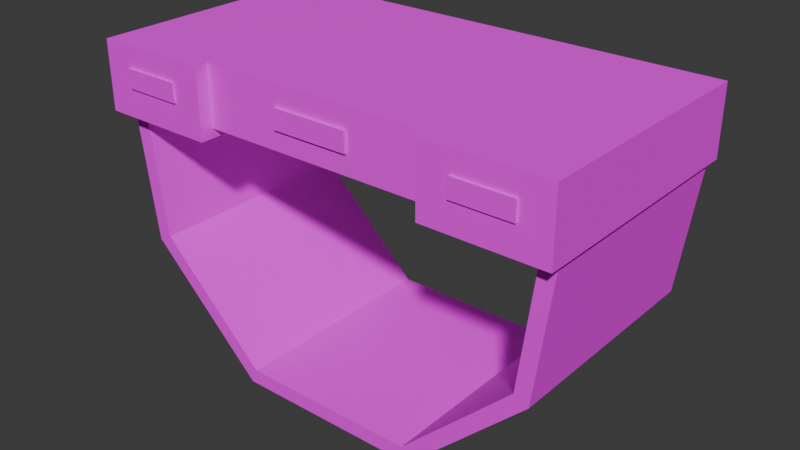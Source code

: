 # Source: Table_1.blend  (saved by Blender 4.0.36; exported with 4.5.12 LTS)
import bpy
from mathutils import Matrix  # noqa: F401  (used for matrix-valued properties, if any)

bpy.ops.wm.read_factory_settings(use_empty=True)
scene = bpy.context.scene
scene.name = 'Scene'

# ---- collections
col_collection = bpy.data.collections.new('Collection'); scene.collection.children.link(col_collection)

# ---- images (referenced by path relative to the original .blend; pixels are not part of the script)
import os
ASSET_DIR = os.environ.get("B2B_ASSET_DIR", "")  # directory of the original .blend (textures are referenced by path, not embedded)
HERE = os.path.dirname(os.path.abspath(__file__))  # packed textures are extracted next to this script under _unpacked/

def load_image(name, relpath, width, height, colorspace="sRGB"):
    """Load a texture the original file referenced (path relative to the .blend, or extracted next to this script)."""
    p = next((c for c in (os.path.join(HERE, relpath), os.path.join(ASSET_DIR, relpath)) if relpath and os.path.exists(c)), "")
    if p:
        img = bpy.data.images.load(p, check_existing=True)
        img.name = name
    else:  # same state as the original file: an image datablock whose file is absent (Cycles renders it pink)
        img = bpy.data.images.new(name, width, height)
        img.source = "FILE"
        img.filepath = "//" + (relpath or name)
    img.colorspace_settings.name = colorspace
    return img
img_table_1_texture_1_png = load_image('Table 1 Texture 1.png', 'Table 1 Texture 1.png', 1024, 1024, 'sRGB')

# ---- materials (node trees are filled in below, after node groups)
mat_table_1 = bpy.data.materials.new('Table 1')
mat_table_1.use_transparent_shadow = False

# ---- material node trees
mat_table_1.use_nodes = True; mat_table_1.node_tree.nodes.clear()
_N = mat_table_1.node_tree.nodes; _L = mat_table_1.node_tree.links
n0 = _N.new('ShaderNodeBsdfPrincipled'); n0.name = 'Principled BSDF'; n0.location = (10, 300)
n0.inputs[2].default_value = 1.0
n0.inputs[3].default_value = 1.45
n1 = _N.new('ShaderNodeOutputMaterial'); n1.name = 'Material Output'; n1.location = (300, 300)
n2 = _N.new('ShaderNodeTexImage'); n2.name = 'Image Texture'; n2.location = (-341, 252)
n2.image = img_table_1_texture_1_png
_L.new(n0.outputs[0], n1.inputs[0])
_L.new(n2.outputs[0], n0.inputs[0])
n1.is_active_output = True

# ---- world
world_world = bpy.data.worlds.new('World'); scene.world = world_world
world_world.use_nodes = True; world_world.node_tree.nodes.clear()
_N = world_world.node_tree.nodes; _L = world_world.node_tree.links
n0 = _N.new('ShaderNodeOutputWorld'); n0.name = 'World Output'; n0.location = (300, 300)
n1 = _N.new('ShaderNodeBackground'); n1.name = 'Background'; n1.location = (10, 300)
n1.inputs[0].default_value = (0.05088, 0.05088, 0.05088, 1.0)
_L.new(n1.outputs[0], n0.inputs[0])
n0.is_active_output = True
world_world.color = (0.05088, 0.05088, 0.05088)
world_world.use_sun_shadow = False
world_world.sun_shadow_jitter_overblur = 0.0

# ---- meshes
me_cube_001 = bpy.data.meshes.new('Cube.001')
me_cube_001.from_pydata([(0.6219, -0.3109, 0.6731), (0.6219, -0.3109, 0.8286), (0.6219, 0.3109, 0.6731), (0.6219, 0.3109, 0.8286), (0.3092, 0.3109, 0.6731), (0.3092, 0.3109, 0.8286), (0.3092, -0.3109, 0.6731), (0.3092, -0.3109, 0.8286), (0.6219, -0.3109, 0.6486), (0.6219, 0.3109, 0.6486), (0.3092, -0.3109, 0.6486), (0.3092, 0.3109, 0.6486), (0.612, 0.2972, 0.6768), (0.612, -0.2972, 0.6768), (0.5621, 0.2972, 0.2998), (0.5621, -0.2972, 0.2998), (0.2502, 0.2972, -0.0003066), (0.2502, -0.2972, -0.0003067), (0.5704, -0.2972, 0.6768), (0.5704, 0.2972, 0.6768), (0.5247, 0.2972, 0.3187), (0.5247, -0.2972, 0.3187), (0.2345, 0.2972, 0.03863), (0.2345, -0.2972, 0.03863), (0.6219, -0.3451, 0.8286), (0.6219, -0.3451, 0.6731), (0.3092, -0.3451, 0.6731), (0.3092, -0.3451, 0.8286), (0.3092, -0.3451, 0.6486), (0.6219, -0.3451, 0.6486), (0.0, 0.3109, 0.6731), (0.0, 0.3109, 0.8286), (0.0, -0.3109, 0.6731), (0.0, -0.3109, 0.8286), (0.0, 0.2972, -0.0003066), (0.0, -0.2972, -0.0003067), (0.0, 0.2972, 0.03863), (0.0, -0.2972, 0.03863), (-0.6219, -0.3109, 0.6731), (-0.6219, -0.3109, 0.8286), (-0.6219, 0.3109, 0.6731), (-0.6219, 0.3109, 0.8286), (-0.3092, 0.3109, 0.6731), (-0.3092, 0.3109, 0.8286), (-0.3092, -0.3109, 0.6731), (-0.3092, -0.3109, 0.8286), (-0.6219, -0.3109, 0.6486), (-0.6219, 0.3109, 0.6486), (-0.3092, -0.3109, 0.6486), (-0.3092, 0.3109, 0.6486), (-0.612, 0.2972, 0.6768), (-0.612, -0.2972, 0.6768), (-0.5621, 0.2972, 0.2998), (-0.5621, -0.2972, 0.2998), (-0.2502, 0.2972, -0.0003066), (-0.2502, -0.2972, -0.0003067), (-0.5704, -0.2972, 0.6768), (-0.5704, 0.2972, 0.6768), (-0.5247, 0.2972, 0.3187), (-0.5247, -0.2972, 0.3187), (-0.2345, 0.2972, 0.03863), (-0.2345, -0.2972, 0.03863), (-0.6219, -0.3451, 0.8286), (-0.6219, -0.3451, 0.6731), (-0.3092, -0.3451, 0.6731), (-0.3092, -0.3451, 0.8286), (-0.3092, -0.3451, 0.6486), (-0.6219, -0.3451, 0.6486), (0.1011, -0.3182, 0.7254), (0.1011, -0.3182, 0.7763), (0.5425, -0.3412, 0.7245), (0.3885, -0.3412, 0.7245), (-0.1011, -0.3182, 0.7254), (-0.1011, -0.3182, 0.7763), (0.3885, -0.3412, 0.7736), (0.1011, -0.3092, 0.7254), (0.1011, -0.3092, 0.7763), (0.5425, -0.3412, 0.7736), (-0.1011, -0.3092, 0.7254), (-0.1011, -0.3092, 0.7763), (0.5425, -0.3508, 0.7736), (0.3885, -0.3508, 0.7736), (0.3885, -0.3508, 0.7245), (0.5425, -0.3508, 0.7245), (-0.5425, -0.3508, 0.7736), (-0.3885, -0.3508, 0.7736), (-0.3885, -0.3508, 0.7245), (-0.5425, -0.3508, 0.7245), (-0.5425, -0.3412, 0.7736), (-0.3885, -0.3412, 0.7736), (-0.3885, -0.3412, 0.7245), (-0.5425, -0.3412, 0.7245), (0.6219, 0.275, 0.6731), (0.6219, 0.275, 0.8286), (0.3092, 0.275, 0.8286), (0.3092, 0.275, 0.6731), (0.6219, 0.275, 0.6486), (0.3092, 0.275, 0.6486), (0.0, 0.275, 0.6731), (0.0, 0.275, 0.8286), (-0.6219, 0.275, 0.6731), (-0.6219, 0.275, 0.8286), (-0.3092, 0.275, 0.8286), (-0.3092, 0.275, 0.6731), (-0.6219, 0.275, 0.6486), (-0.3092, 0.275, 0.6486), (0.6219, -0.2771, 0.8286), (0.3092, -0.2771, 0.8286), (0.3092, -0.2771, 0.6731), (0.3092, -0.2771, 0.6486), (0.0, -0.2771, 0.6731), (0.0, -0.2771, 0.8286), (-0.6219, -0.2771, 0.8286), (-0.3092, -0.2771, 0.8286), (-0.3092, -0.2771, 0.6731), (-0.3092, -0.2771, 0.6486), (0.6219, -0.2771, 0.6731), (0.6219, -0.2771, 0.6486), (-0.6219, -0.2771, 0.6731), (-0.6219, -0.2771, 0.6486), (0.5879, 0.3109, 0.8286), (0.5879, 0.3109, 0.6731), (0.5879, -0.3109, 0.8286), (0.5879, -0.3109, 0.6486), (0.5879, 0.3109, 0.6486), (0.5879, -0.3451, 0.6731), (0.5879, -0.3451, 0.8286), (0.5879, -0.3451, 0.6486), (0.5879, 0.275, 0.6486), (0.5879, 0.275, 0.8286), (0.5879, -0.2771, 0.6486), (0.5879, -0.2771, 0.8286), (-0.5839, 0.3109, 0.8286), (-0.5839, 0.3109, 0.6731), (-0.5839, -0.3109, 0.8286), (-0.5839, -0.3109, 0.6486), (-0.5839, 0.3109, 0.6486), (-0.5839, -0.3451, 0.6731), (-0.5839, -0.3451, 0.8286), (-0.5839, -0.3451, 0.6486), (-0.5839, 0.275, 0.6486), (-0.5839, 0.275, 0.8286), (-0.5839, -0.2771, 0.6486), (-0.5839, -0.2771, 0.8286), (-0.3383, 0.3109, 0.6731), (-0.3383, -0.3109, 0.8286), (-0.3383, 0.3109, 0.6486), (-0.3383, -0.3451, 0.8286), (-0.3383, 0.275, 0.8286), (-0.3383, -0.2771, 0.8286), (-0.3383, 0.3109, 0.8286), (-0.3383, -0.3109, 0.6486), (-0.3383, -0.3451, 0.6731), (-0.3383, -0.3451, 0.6486), (-0.3383, 0.275, 0.6486), (-0.3383, -0.2771, 0.6486), (0.3389, 0.3109, 0.6731), (0.3389, -0.3109, 0.8286), (0.3389, 0.3109, 0.6486), (0.3389, -0.3451, 0.8286), (0.3389, 0.275, 0.6486), (0.3389, -0.2771, 0.6486), (0.3389, 0.3109, 0.8286), (0.3389, -0.3109, 0.6486), (0.3389, -0.3451, 0.6731), (0.3389, -0.3451, 0.6486), (0.3389, 0.275, 0.8286), (0.3389, -0.2771, 0.8286), (0.6219, 0.2481, 0.6731), (0.6219, 0.2481, 0.6486), (-0.6219, 0.2481, 0.6731), (-0.6219, 0.2481, 0.6486), (0.6219, 0.2481, 0.8286), (0.3092, 0.2481, 0.8286), (0.3092, 0.2481, 0.6731), (0.3092, 0.2481, 0.6486), (0.0, 0.2481, 0.6731), (0.0, 0.2481, 0.8286), (-0.6219, 0.2481, 0.8286), (-0.3092, 0.2481, 0.8286), (-0.3092, 0.2481, 0.6731), (-0.3092, 0.2481, 0.6486), (0.5879, 0.2481, 0.8286), (0.5879, 0.2481, 0.6486), (-0.5839, 0.2481, 0.8286), (-0.5839, 0.2481, 0.6486), (-0.3383, 0.2481, 0.6486), (-0.3383, 0.2481, 0.8286), (0.3389, 0.2481, 0.6486), (0.3389, 0.2481, 0.8286), (0.6219, -0.2525, 0.8286), (0.3092, -0.2525, 0.8286), (0.3092, -0.2525, 0.6731), (0.3092, -0.2525, 0.6486), (0.0, -0.2525, 0.6731), (0.0, -0.2525, 0.8286), (-0.6219, -0.2525, 0.8286), (-0.3092, -0.2525, 0.8286), (-0.3092, -0.2525, 0.6731), (-0.3092, -0.2525, 0.6486), (0.5879, -0.2525, 0.8286), (0.5879, -0.2525, 0.6486), (0.3389, -0.2525, 0.6486), (0.3389, -0.2525, 0.8286), (0.6219, -0.2525, 0.6731), (0.6219, -0.2525, 0.6486), (-0.6219, -0.2525, 0.6731), (-0.6219, -0.2525, 0.6486), (-0.5839, -0.2525, 0.8286), (-0.5839, -0.2525, 0.6486), (-0.3383, -0.2525, 0.6486), (-0.3383, -0.2525, 0.8286), (0.5675, 0.3109, 0.8286), (0.5675, -0.3109, 0.6486), (0.5675, -0.3451, 0.6731), (0.5675, -0.3451, 0.6486), (0.5675, 0.275, 0.8286), (0.5675, -0.2771, 0.8286), (0.5675, 0.3109, 0.6731), (0.5675, -0.3109, 0.8286), (0.5675, 0.3109, 0.6486), (0.5675, -0.3451, 0.8286), (0.5675, 0.275, 0.6486), (0.5675, -0.2771, 0.6486), (0.5675, 0.2481, 0.8286), (0.5675, 0.2481, 0.6486), (0.5675, -0.2525, 0.8286), (0.5675, -0.2525, 0.6486), (-0.5558, 0.3109, 0.8286), (-0.5558, -0.3109, 0.6486), (-0.5558, -0.3451, 0.6731), (-0.5558, -0.3451, 0.6486), (-0.5558, 0.275, 0.6486), (-0.5558, -0.2771, 0.6486), (-0.5558, 0.3109, 0.6731), (-0.5558, -0.3109, 0.8286), (-0.5558, 0.3109, 0.6486), (-0.5558, -0.3451, 0.8286), (-0.5558, 0.275, 0.8286), (-0.5558, -0.2771, 0.8286), (-0.5558, 0.2481, 0.8286), (-0.5558, 0.2481, 0.6486), (-0.5558, -0.2525, 0.8286), (-0.5558, -0.2525, 0.6486), (-0.3629, 0.3109, 0.6731), (-0.3629, -0.3109, 0.8286), (-0.3629, 0.3109, 0.6486), (-0.3629, -0.3451, 0.8286), (-0.3629, 0.275, 0.8286), (-0.3629, -0.2771, 0.8286), (-0.3629, 0.2481, 0.8286), (-0.3629, -0.2525, 0.8286), (-0.3629, 0.3109, 0.8286), (-0.3629, -0.3109, 0.6486), (-0.3629, -0.3451, 0.6731), (-0.3629, -0.3451, 0.6486), (-0.3629, 0.275, 0.6486), (-0.3629, -0.2771, 0.6486), (-0.3629, 0.2481, 0.6486), (-0.3629, -0.2525, 0.6486), (0.3704, 0.3109, 0.6731), (0.3704, -0.3109, 0.8286), (0.3704, 0.3109, 0.6486), (0.3704, -0.3451, 0.8286), (0.3704, 0.275, 0.6486), (0.3704, -0.2771, 0.6486), (0.3704, 0.2481, 0.6486), (0.3704, -0.2525, 0.6486), (0.3704, 0.3109, 0.8286), (0.3704, -0.3109, 0.6486), (0.3704, -0.3451, 0.6731), (0.3704, -0.3451, 0.6486), (0.3704, 0.275, 0.8286), (0.3704, -0.2771, 0.8286), (0.3704, 0.2481, 0.8286), (0.3704, -0.2525, 0.8286)], [], [(121, 120, 3, 2), (116, 106, 1, 0), (157, 7, 27, 159), (167, 107, 7, 157), (116, 0, 8, 117), (110, 108, 6, 32), (30, 31, 5, 4), (130, 117, 8, 123), (95, 4, 11, 97), (121, 2, 9, 124), (12, 13, 15, 14), (14, 15, 17, 16), (19, 20, 21, 18), (20, 22, 23, 21), (34, 36, 22, 16), (16, 22, 20, 14), (14, 20, 19, 12), (15, 21, 23, 17), (13, 18, 21, 15), (164, 159, 27, 26), (164, 26, 28, 165), (8, 0, 25, 29), (0, 1, 24, 25), (6, 10, 28, 26), (7, 6, 26, 27), (123, 8, 29, 127), (6, 7, 33, 32), (107, 111, 33, 7), (17, 23, 37, 35), (22, 36, 37, 23), (16, 17, 35, 34), (133, 40, 41, 132), (118, 38, 39, 112), (145, 147, 65, 45), (149, 145, 45, 113), (118, 119, 46, 38), (110, 32, 44, 114), (30, 42, 43, 31), (142, 135, 46, 119), (103, 105, 49, 42), (133, 136, 47, 40), (50, 52, 53, 51), (52, 54, 55, 53), (57, 56, 59, 58), (58, 59, 61, 60), (34, 54, 60, 36), (54, 52, 58, 60), (52, 50, 57, 58), (53, 55, 61, 59), (51, 53, 59, 56), (152, 64, 65, 147), (152, 153, 66, 64), (46, 67, 63, 38), (38, 63, 62, 39), (44, 64, 66, 48), (45, 65, 64, 44), (135, 139, 67, 46), (44, 32, 33, 45), (113, 45, 33, 111), (55, 35, 37, 61), (60, 61, 37, 36), (54, 34, 35, 55), (81, 82, 71, 74), (69, 73, 79, 76), (87, 86, 90, 91), (73, 72, 78, 79), (68, 69, 76, 75), (68, 75, 78, 72), (86, 85, 89, 90), (84, 85, 86, 87), (81, 80, 83, 82), (72, 73, 69, 68), (82, 83, 70, 71), (84, 87, 91, 88), (85, 84, 88, 89), (83, 80, 77, 70), (80, 81, 74, 77), (43, 102, 99, 31), (180, 181, 105, 103), (136, 140, 104, 47), (30, 98, 103, 42), (40, 47, 104, 100), (150, 148, 102, 43), (40, 100, 101, 41), (5, 31, 99, 94), (174, 95, 97, 175), (124, 9, 96, 128), (30, 4, 95, 98), (2, 92, 96, 9), (162, 5, 94, 166), (2, 3, 93, 92), (6, 108, 109, 10), (44, 48, 115, 114), (197, 113, 111, 195), (209, 142, 119, 207), (194, 110, 114, 198), (206, 207, 119, 118), (211, 149, 113, 197), (206, 118, 112, 196), (191, 195, 111, 107), (201, 205, 117, 130), (194, 192, 108, 110), (204, 116, 117, 205), (203, 191, 107, 167), (204, 190, 106, 116), (190, 200, 131, 106), (227, 201, 130, 223), (3, 120, 129, 93), (220, 124, 128, 222), (213, 123, 127, 215), (25, 125, 127, 29), (25, 24, 126, 125), (218, 121, 124, 220), (223, 130, 123, 213), (106, 131, 122, 1), (1, 122, 126, 24), (218, 212, 120, 121), (196, 112, 143, 208), (243, 233, 142, 209), (41, 101, 141, 132), (236, 232, 140, 136), (229, 231, 139, 135), (63, 67, 139, 137), (63, 137, 138, 62), (234, 236, 136, 133), (233, 229, 135, 142), (112, 39, 134, 143), (39, 62, 138, 134), (234, 133, 132, 228), (42, 144, 150, 43), (115, 48, 151, 155), (42, 49, 146, 144), (48, 66, 153, 151), (49, 105, 154, 146), (199, 115, 155, 210), (251, 249, 149, 211), (252, 248, 148, 150), (254, 255, 153, 152), (254, 152, 147, 247), (249, 245, 145, 149), (245, 247, 147, 145), (4, 5, 162, 156), (109, 161, 163, 10), (4, 156, 158, 11), (10, 163, 165, 28), (11, 158, 160, 97), (193, 202, 161, 109), (275, 203, 167, 273), (268, 162, 166, 272), (270, 164, 165, 271), (270, 263, 159, 164), (273, 167, 157, 261), (261, 157, 159, 263), (272, 166, 189, 274), (97, 160, 188, 175), (248, 250, 187, 148), (105, 181, 186, 154), (232, 241, 185, 140), (101, 178, 184, 141), (222, 128, 183, 225), (93, 129, 182, 172), (92, 93, 172, 168), (166, 94, 173, 189), (92, 168, 169, 96), (98, 95, 174, 176), (128, 96, 169, 183), (94, 99, 177, 173), (100, 170, 178, 101), (148, 187, 179, 102), (100, 104, 171, 170), (98, 176, 180, 103), (140, 185, 171, 104), (102, 179, 177, 99), (192, 174, 175, 193), (198, 199, 181, 180), (114, 115, 199, 198), (108, 192, 193, 109), (274, 189, 203, 275), (175, 188, 202, 193), (250, 251, 211, 187), (181, 199, 210, 186), (241, 243, 209, 185), (178, 196, 208, 184), (225, 183, 201, 227), (172, 182, 200, 190), (168, 172, 190, 204), (189, 173, 191, 203), (168, 204, 205, 169), (176, 174, 192, 194), (183, 169, 205, 201), (173, 177, 195, 191), (170, 206, 196, 178), (187, 211, 197, 179), (170, 171, 207, 206), (176, 194, 198, 180), (185, 209, 207, 171), (179, 197, 195, 177), (266, 225, 227, 267), (182, 224, 226, 200), (264, 222, 225, 266), (129, 216, 224, 182), (122, 219, 221, 126), (131, 217, 219, 122), (125, 126, 221, 214), (125, 214, 215, 127), (120, 212, 216, 129), (200, 226, 217, 131), (260, 268, 212, 218), (265, 223, 213, 269), (260, 218, 220, 262), (269, 213, 215, 271), (262, 220, 222, 264), (267, 227, 223, 265), (258, 259, 243, 241), (184, 208, 242, 240), (256, 258, 241, 232), (141, 184, 240, 238), (134, 138, 237, 235), (143, 134, 235, 239), (137, 230, 237, 138), (137, 139, 231, 230), (132, 141, 238, 228), (208, 143, 239, 242), (244, 234, 228, 252), (257, 253, 229, 233), (244, 246, 236, 234), (253, 255, 231, 229), (246, 256, 232, 236), (259, 257, 233, 243), (210, 155, 257, 259), (146, 154, 256, 246), (151, 153, 255, 253), (144, 146, 246, 244), (155, 151, 253, 257), (144, 244, 252, 150), (154, 186, 258, 256), (186, 210, 259, 258), (240, 242, 251, 250), (238, 240, 250, 248), (235, 237, 247, 245), (239, 235, 245, 249), (230, 254, 247, 237), (230, 231, 255, 254), (228, 238, 248, 252), (242, 239, 249, 251), (202, 267, 265, 161), (158, 262, 264, 160), (163, 269, 271, 165), (156, 260, 262, 158), (161, 265, 269, 163), (156, 162, 268, 260), (160, 264, 266, 188), (188, 266, 267, 202), (224, 274, 275, 226), (216, 272, 274, 224), (219, 261, 263, 221), (217, 273, 261, 219), (214, 221, 263, 270), (214, 270, 271, 215), (212, 268, 272, 216), (226, 275, 273, 217)])
_uv = me_cube_001.uv_layers.new(name='UVMap')
_uv.uv.foreach_set('vector', [0.3474, 0.164, 0.2959, 0.164, 0.2959, 0.1527, 0.3474, 0.1527, 0.3889, 0.3527, 0.4403, 0.3527, 0.4403, 0.3586, 0.3889, 0.3586, 0.2727, 0.1844, 0.2727, 0.1943, 0.2614, 0.1943, 0.2614, 0.1844, 0.2786, 0.1844, 0.2786, 0.1943, 0.2727, 0.1943, 0.2727, 0.1844, 0.3889, 0.3527, 0.3889, 0.3586, 0.3807, 0.3586, 0.3807, 0.3527, 0.1228, 0.6488, 0.2251, 0.6488, 0.2251, 0.6547, 0.1228, 0.6547, 0.3474, 0.3586, 0.2959, 0.3586, 0.2959, 0.2563, 0.3474, 0.2563, 0.08231, 0.397, 0.07106, 0.397, 0.07106, 0.391, 0.08231, 0.391, 0.1827, 0.494, 0.1827, 0.5969, 0.1746, 0.5969, 0.1746, 0.494, 0.3474, 0.164, 0.3474, 0.1527, 0.3555, 0.1527, 0.3555, 0.164, 0.2094, 0.7166, 0.01264, 0.7166, 0.01264, 0.5907, 0.2094, 0.5907, 0.2094, 0.5907, 0.01264, 0.5907, 0.01264, 0.4474, 0.2094, 0.4474, 0.2205, 0.03998, 0.2205, 0.1595, 0.02372, 0.1595, 0.02372, 0.03998, 0.2205, 0.1595, 0.2205, 0.293, 0.02372, 0.293, 0.02372, 0.1595, 0.4685, 0.3487, 0.4556, 0.3487, 0.4556, 0.2711, 0.4685, 0.2659, 0.4685, 0.2659, 0.4556, 0.2711, 0.3629, 0.175, 0.3692, 0.1626, 0.3692, 0.1626, 0.3629, 0.175, 0.2444, 0.1599, 0.2444, 0.1461, 0.3499, 0.5275, 0.3436, 0.5151, 0.4363, 0.419, 0.4492, 0.4242, 0.2251, 0.544, 0.2251, 0.5302, 0.3436, 0.5151, 0.3499, 0.5275, 0.7682, 0.8291, 0.7682, 0.9388, 0.7473, 0.9388, 0.7473, 0.8291, 0.7682, 0.8291, 0.7473, 0.8291, 0.7473, 0.8119, 0.7682, 0.8119, 0.3807, 0.3586, 0.3889, 0.3586, 0.3889, 0.3699, 0.3807, 0.3699, 0.3889, 0.3586, 0.4403, 0.3586, 0.4403, 0.3699, 0.3889, 0.3699, 0.7232, 0.8291, 0.7232, 0.8119, 0.7473, 0.8119, 0.7473, 0.8291, 0.7232, 0.9388, 0.7232, 0.8291, 0.7473, 0.8291, 0.7473, 0.9388, 0.9439, 0.7878, 0.9678, 0.7878, 0.9678, 0.8119, 0.9439, 0.8119, 0.7232, 0.8291, 0.7232, 0.9388, 0.5051, 0.9388, 0.5051, 0.8291, 0.2786, 0.1943, 0.2786, 0.2966, 0.2727, 0.2966, 0.2727, 0.1943, 0.4492, 0.4242, 0.4363, 0.419, 0.4363, 0.3414, 0.4492, 0.3414, 0.2205, 0.293, 0.2205, 0.3706, 0.02372, 0.3706, 0.02372, 0.293, 0.2094, 0.4474, 0.01264, 0.4474, 0.01264, 0.3646, 0.2094, 0.3646, 0.3474, 0.5519, 0.3474, 0.5645, 0.2959, 0.5645, 0.2959, 0.5519, 0.4322, 0.5951, 0.4322, 0.601, 0.3807, 0.601, 0.3807, 0.5951, 0.2727, 0.4444, 0.2614, 0.4444, 0.2614, 0.399, 0.2727, 0.399, 0.2786, 0.4444, 0.2727, 0.4444, 0.2727, 0.399, 0.2786, 0.399, 0.4322, 0.5951, 0.4403, 0.5951, 0.4403, 0.601, 0.4322, 0.601, 0.1228, 0.6488, 0.1228, 0.6547, 0.02045, 0.6547, 0.02045, 0.6488, 0.3474, 0.3586, 0.3474, 0.4609, 0.2959, 0.4609, 0.2959, 0.3586, 0.3818, 0.576, 0.3818, 0.5819, 0.3692, 0.5819, 0.3692, 0.576, 0.4808, 0.479, 0.4727, 0.479, 0.4727, 0.3761, 0.4808, 0.3761, 0.3474, 0.5519, 0.3555, 0.5519, 0.3555, 0.5645, 0.3474, 0.5645, 0.2094, 0.01264, 0.2094, 0.1385, 0.01264, 0.1385, 0.01264, 0.01264, 0.2094, 0.1385, 0.2094, 0.2818, 0.01264, 0.2818, 0.01264, 0.1385, 0.2205, 0.7012, 0.02372, 0.7012, 0.02372, 0.5817, 0.2205, 0.5817, 0.2205, 0.5817, 0.02372, 0.5817, 0.02372, 0.4482, 0.2205, 0.4482, 0.4685, 0.3487, 0.4685, 0.4315, 0.4556, 0.4263, 0.4556, 0.3487, 0.4685, 0.4315, 0.3692, 0.5348, 0.3629, 0.5224, 0.4556, 0.4263, 0.3692, 0.5348, 0.2444, 0.5513, 0.2444, 0.5375, 0.3629, 0.5224, 0.3499, 0.1553, 0.4492, 0.2586, 0.4363, 0.2638, 0.3436, 0.1677, 0.2251, 0.1388, 0.3499, 0.1553, 0.3436, 0.1677, 0.2251, 0.1526, 0.1661, 0.8291, 0.263, 0.8291, 0.263, 0.9388, 0.1661, 0.9388, 0.1661, 0.8291, 0.1661, 0.8119, 0.263, 0.8119, 0.263, 0.8291, 0.4403, 0.601, 0.4403, 0.6123, 0.4322, 0.6123, 0.4322, 0.601, 0.4322, 0.601, 0.4322, 0.6123, 0.3807, 0.6123, 0.3807, 0.601, 0.2871, 0.8291, 0.263, 0.8291, 0.263, 0.8119, 0.2871, 0.8119, 0.2871, 0.9388, 0.263, 0.9388, 0.263, 0.8291, 0.2871, 0.8291, 0.06924, 0.7878, 0.06924, 0.8119, 0.04245, 0.8119, 0.04245, 0.7878, 0.2871, 0.8291, 0.5051, 0.8291, 0.5051, 0.9388, 0.2871, 0.9388, 0.2786, 0.399, 0.2727, 0.399, 0.2727, 0.2966, 0.2786, 0.2966, 0.4492, 0.2586, 0.4492, 0.3414, 0.4363, 0.3414, 0.4363, 0.2638, 0.2205, 0.4482, 0.02372, 0.4482, 0.02372, 0.3706, 0.2205, 0.3706, 0.2094, 0.2818, 0.2094, 0.3646, 0.01264, 0.3646, 0.01264, 0.2818, 0.7427, 0.5758, 0.8663, 0.5758, 0.8663, 0.6001, 0.7427, 0.6001, 0.7578, 0.1756, 0.7578, 0.5918, 0.7394, 0.5918, 0.7394, 0.1756, 0.8682, 0.5878, 0.8682, 0.1942, 0.8929, 0.1942, 0.8929, 0.5878, 0.7578, 0.5918, 0.8624, 0.5918, 0.8624, 0.6101, 0.7578, 0.6101, 0.8624, 0.1756, 0.7578, 0.1756, 0.7578, 0.1573, 0.8624, 0.1573, 0.8624, 0.1756, 0.8808, 0.1756, 0.8808, 0.5918, 0.8624, 0.5918, 0.8682, 0.1942, 0.7425, 0.1942, 0.7425, 0.1695, 0.8682, 0.1695, 0.7425, 0.5878, 0.7425, 0.1942, 0.8682, 0.1942, 0.8682, 0.5878, 0.7427, 0.5758, 0.7427, 0.1884, 0.8663, 0.1884, 0.8663, 0.5758, 0.8624, 0.5918, 0.7578, 0.5918, 0.7578, 0.1756, 0.8624, 0.1756, 0.8663, 0.5758, 0.8663, 0.1884, 0.8906, 0.1884, 0.8906, 0.5758, 0.7425, 0.5878, 0.8682, 0.5878, 0.8682, 0.6125, 0.7425, 0.6125, 0.7425, 0.1942, 0.7425, 0.5878, 0.7178, 0.5878, 0.7178, 0.1942, 0.8663, 0.1884, 0.7427, 0.1884, 0.7427, 0.1641, 0.8663, 0.1641, 0.7427, 0.1884, 0.7427, 0.5758, 0.7183, 0.5758, 0.7183, 0.1884, 0.4785, 0.399, 0.3756, 0.399, 0.3756, 0.2966, 0.4785, 0.2966, 0.4808, 0.4837, 0.4727, 0.4837, 0.4727, 0.479, 0.4808, 0.479, 0.3818, 0.3761, 0.3818, 0.479, 0.3692, 0.479, 0.3692, 0.3761, 0.1228, 0.4489, 0.1228, 0.5518, 0.02045, 0.5518, 0.02045, 0.4489, 0.4322, 0.3952, 0.4403, 0.3952, 0.4403, 0.4981, 0.4322, 0.4981, 0.4785, 0.4444, 0.3756, 0.4444, 0.3756, 0.399, 0.4785, 0.399, 0.4322, 0.3952, 0.4322, 0.4981, 0.3807, 0.4981, 0.3807, 0.3952, 0.4785, 0.1943, 0.4785, 0.2966, 0.3756, 0.2966, 0.3756, 0.1943, 0.1827, 0.4892, 0.1827, 0.494, 0.1746, 0.494, 0.1746, 0.4892, 0.08231, 0.5969, 0.07106, 0.5969, 0.07106, 0.494, 0.08231, 0.494, 0.1228, 0.4489, 0.2251, 0.4489, 0.2251, 0.5518, 0.1228, 0.5518, 0.3889, 0.1527, 0.3889, 0.2557, 0.3807, 0.2557, 0.3807, 0.1527, 0.4785, 0.1844, 0.4785, 0.1943, 0.3756, 0.1943, 0.3756, 0.1844, 0.3889, 0.1527, 0.4403, 0.1527, 0.4403, 0.2557, 0.3889, 0.2557, 0.1827, 0.391, 0.1827, 0.397, 0.1746, 0.397, 0.1746, 0.391, 0.4808, 0.5819, 0.4727, 0.5819, 0.4727, 0.576, 0.4808, 0.576, 0.8678, 0.2973, 0.8757, 0.2973, 0.8756, 0.3947, 0.8679, 0.3947, 0.3818, 0.5716, 0.3818, 0.576, 0.3692, 0.576, 0.3692, 0.5716, 0.1228, 0.6445, 0.1228, 0.6488, 0.02045, 0.6488, 0.02045, 0.6445, 0.4322, 0.5908, 0.4403, 0.5908, 0.4403, 0.5951, 0.4322, 0.5951, 0.8678, 0.288, 0.8758, 0.288, 0.8757, 0.2973, 0.8678, 0.2973, 0.4322, 0.5908, 0.4322, 0.5951, 0.3807, 0.5951, 0.3807, 0.5908, 0.8678, 0.4917, 0.8679, 0.3947, 0.8756, 0.3947, 0.8755, 0.4917, 0.08231, 0.4013, 0.07106, 0.4013, 0.07106, 0.397, 0.08231, 0.397, 0.1228, 0.6445, 0.2251, 0.6445, 0.2251, 0.6488, 0.1228, 0.6488, 0.3889, 0.3483, 0.3889, 0.3527, 0.3807, 0.3527, 0.3807, 0.3483, 0.8677, 0.501, 0.8678, 0.4917, 0.8755, 0.4917, 0.8755, 0.501, 0.3889, 0.3483, 0.4403, 0.3483, 0.4403, 0.3527, 0.3889, 0.3527, 0.2829, 0.09076, 0.2829, 0.102, 0.2786, 0.102, 0.2786, 0.09076, 0.08905, 0.4013, 0.08231, 0.4013, 0.08231, 0.397, 0.08905, 0.397, 0.4785, 0.09076, 0.4785, 0.102, 0.3756, 0.102, 0.3756, 0.09076, 0.08905, 0.5969, 0.08231, 0.5969, 0.08231, 0.494, 0.08905, 0.494, 0.9295, 0.7878, 0.9439, 0.7878, 0.9439, 0.8119, 0.9295, 0.8119, 0.9678, 0.8291, 0.9439, 0.8291, 0.9439, 0.8119, 0.9678, 0.8119, 0.9678, 0.8291, 0.9678, 0.9388, 0.9439, 0.9388, 0.9439, 0.8291, 0.3474, 0.1707, 0.3474, 0.164, 0.3555, 0.164, 0.3555, 0.1707, 0.08905, 0.397, 0.08231, 0.397, 0.08231, 0.391, 0.08905, 0.391, 0.2786, 0.09076, 0.2786, 0.102, 0.2727, 0.102, 0.2727, 0.09076, 0.2727, 0.09076, 0.2727, 0.102, 0.2614, 0.102, 0.2614, 0.09076, 0.3474, 0.1707, 0.2959, 0.1707, 0.2959, 0.164, 0.3474, 0.164, 0.2829, 0.5025, 0.2786, 0.5025, 0.2786, 0.4899, 0.2829, 0.4899, 0.4045, 0.5716, 0.4045, 0.576, 0.3818, 0.576, 0.3818, 0.5716, 0.4785, 0.5025, 0.3756, 0.5025, 0.3756, 0.4899, 0.4785, 0.4899, 0.4045, 0.3761, 0.4045, 0.479, 0.3818, 0.479, 0.3818, 0.3761, 0.1177, 0.7878, 0.1177, 0.8119, 0.06924, 0.8119, 0.06924, 0.7878, 0.04245, 0.8291, 0.04245, 0.8119, 0.06924, 0.8119, 0.06924, 0.8291, 0.04245, 0.8291, 0.06924, 0.8291, 0.06924, 0.9388, 0.04245, 0.9388, 0.3474, 0.5292, 0.3555, 0.5292, 0.3555, 0.5519, 0.3474, 0.5519, 0.4045, 0.576, 0.4045, 0.5819, 0.3818, 0.5819, 0.3818, 0.576, 0.2786, 0.5025, 0.2727, 0.5025, 0.2727, 0.4899, 0.2786, 0.4899, 0.2727, 0.5025, 0.2614, 0.5025, 0.2614, 0.4899, 0.2727, 0.4899, 0.3474, 0.5292, 0.3474, 0.5519, 0.2959, 0.5519, 0.2959, 0.5292, 0.3474, 0.4609, 0.3474, 0.5064, 0.2959, 0.5064, 0.2959, 0.4609, 0.4727, 0.576, 0.4727, 0.5819, 0.4273, 0.5819, 0.4273, 0.576, 0.3474, 0.4609, 0.3555, 0.4609, 0.3555, 0.5064, 0.3474, 0.5064, 0.263, 0.7878, 0.263, 0.8119, 0.1661, 0.8119, 0.1661, 0.7878, 0.4727, 0.3761, 0.4727, 0.479, 0.4273, 0.479, 0.4273, 0.3761, 0.4727, 0.5716, 0.4727, 0.576, 0.4273, 0.576, 0.4273, 0.5716, 0.8675, 0.2802, 0.8758, 0.28, 0.8758, 0.288, 0.8678, 0.288, 0.4785, 0.447, 0.3756, 0.447, 0.3756, 0.4444, 0.4785, 0.4444, 0.1606, 0.8291, 0.1606, 0.8119, 0.1661, 0.8119, 0.1661, 0.8291, 0.1606, 0.8291, 0.1661, 0.8291, 0.1661, 0.9388, 0.1606, 0.9388, 0.8758, 0.28, 0.8867, 0.28, 0.8867, 0.288, 0.8758, 0.288, 0.2727, 0.447, 0.2614, 0.447, 0.2614, 0.4444, 0.2727, 0.4444, 0.3474, 0.2563, 0.2959, 0.2563, 0.2959, 0.2464, 0.3474, 0.2464, 0.1746, 0.397, 0.1647, 0.397, 0.1647, 0.391, 0.1746, 0.391, 0.3474, 0.2563, 0.3474, 0.2464, 0.3555, 0.2464, 0.3555, 0.2563, 0.7473, 0.7878, 0.7682, 0.7878, 0.7682, 0.8119, 0.7473, 0.8119, 0.1746, 0.5969, 0.1647, 0.5969, 0.1647, 0.494, 0.1746, 0.494, 0.1746, 0.4013, 0.1647, 0.4013, 0.1647, 0.397, 0.1746, 0.397, 0.8677, 0.5108, 0.8677, 0.501, 0.8755, 0.501, 0.8755, 0.5109, 0.4785, 0.174, 0.4785, 0.1844, 0.3756, 0.1844, 0.3756, 0.174, 0.7905, 0.8291, 0.7682, 0.8291, 0.7682, 0.8119, 0.7905, 0.8119, 0.7905, 0.8291, 0.7905, 0.9388, 0.7682, 0.9388, 0.7682, 0.8291, 0.8755, 0.5109, 0.8755, 0.501, 0.8861, 0.501, 0.8861, 0.5109, 0.2727, 0.174, 0.2727, 0.1844, 0.2614, 0.1844, 0.2614, 0.174, 0.7025, 0.5105, 0.7025, 0.5006, 0.711, 0.5006, 0.711, 0.5105, 0.1746, 0.494, 0.1647, 0.494, 0.1647, 0.4892, 0.1746, 0.4892, 0.7029, 0.2809, 0.7113, 0.2809, 0.7113, 0.2886, 0.7029, 0.2886, 0.4727, 0.479, 0.4727, 0.4837, 0.4273, 0.4837, 0.4273, 0.479, 0.4045, 0.479, 0.4045, 0.4837, 0.3818, 0.4837, 0.3818, 0.479, 0.3756, 0.5025, 0.3709, 0.5025, 0.3709, 0.4899, 0.3756, 0.4899, 0.08905, 0.494, 0.08231, 0.494, 0.08231, 0.4892, 0.08905, 0.4892, 0.3756, 0.09076, 0.3756, 0.102, 0.3709, 0.102, 0.3709, 0.09076, 0.3889, 0.2557, 0.4403, 0.2557, 0.4403, 0.2604, 0.3889, 0.2604, 0.7025, 0.5006, 0.7026, 0.4913, 0.711, 0.4913, 0.711, 0.5006, 0.3889, 0.2557, 0.3889, 0.2604, 0.3807, 0.2604, 0.3807, 0.2557, 0.1228, 0.5518, 0.2251, 0.5518, 0.2251, 0.5565, 0.1228, 0.5565, 0.08231, 0.494, 0.07106, 0.494, 0.07106, 0.4892, 0.08231, 0.4892, 0.7026, 0.4913, 0.7028, 0.3945, 0.7112, 0.3945, 0.711, 0.4913, 0.4322, 0.4981, 0.4322, 0.5028, 0.3807, 0.5028, 0.3807, 0.4981, 0.7029, 0.2886, 0.7113, 0.2886, 0.7113, 0.2977, 0.7029, 0.2977, 0.4322, 0.4981, 0.4403, 0.4981, 0.4403, 0.5028, 0.4322, 0.5028, 0.1228, 0.5518, 0.1228, 0.5565, 0.02045, 0.5565, 0.02045, 0.5518, 0.3818, 0.479, 0.3818, 0.4837, 0.3692, 0.4837, 0.3692, 0.479, 0.7029, 0.2977, 0.7113, 0.2977, 0.7112, 0.3945, 0.7028, 0.3945, 0.1827, 0.4013, 0.1827, 0.4892, 0.1746, 0.4892, 0.1746, 0.4013, 0.4808, 0.5716, 0.4727, 0.5716, 0.4727, 0.4837, 0.4808, 0.4837, 0.4808, 0.576, 0.4727, 0.576, 0.4727, 0.5716, 0.4808, 0.5716, 0.1827, 0.397, 0.1827, 0.4013, 0.1746, 0.4013, 0.1746, 0.397, 0.3709, 0.174, 0.3709, 0.1844, 0.2829, 0.1844, 0.2829, 0.174, 0.1746, 0.4892, 0.1647, 0.4892, 0.1647, 0.4013, 0.1746, 0.4013, 0.3709, 0.447, 0.2829, 0.447, 0.2829, 0.4444, 0.3709, 0.4444, 0.4727, 0.4837, 0.4727, 0.5716, 0.4273, 0.5716, 0.4273, 0.4837, 0.4045, 0.4837, 0.4045, 0.5716, 0.3818, 0.5716, 0.3818, 0.4837, 0.3709, 0.5025, 0.2829, 0.5025, 0.2829, 0.4899, 0.3709, 0.4899, 0.08905, 0.4892, 0.08231, 0.4892, 0.08231, 0.4013, 0.08905, 0.4013, 0.3709, 0.09076, 0.3709, 0.102, 0.2829, 0.102, 0.2829, 0.09076, 0.3889, 0.2604, 0.4403, 0.2604, 0.4403, 0.3483, 0.3889, 0.3483, 0.3709, 0.1844, 0.3709, 0.1943, 0.2829, 0.1943, 0.2829, 0.1844, 0.3889, 0.2604, 0.3889, 0.3483, 0.3807, 0.3483, 0.3807, 0.2604, 0.1228, 0.5565, 0.2251, 0.5565, 0.2251, 0.6445, 0.1228, 0.6445, 0.08231, 0.4892, 0.07106, 0.4892, 0.07106, 0.4013, 0.08231, 0.4013, 0.3709, 0.1943, 0.3709, 0.2966, 0.2829, 0.2966, 0.2829, 0.1943, 0.4322, 0.5028, 0.4322, 0.5908, 0.3807, 0.5908, 0.3807, 0.5028, 0.3709, 0.4444, 0.2829, 0.4444, 0.2829, 0.399, 0.3709, 0.399, 0.4322, 0.5028, 0.4403, 0.5028, 0.4403, 0.5908, 0.4322, 0.5908, 0.1228, 0.5565, 0.1228, 0.6445, 0.02045, 0.6445, 0.02045, 0.5565, 0.3818, 0.4837, 0.3818, 0.5716, 0.3692, 0.5716, 0.3692, 0.4837, 0.3709, 0.399, 0.2829, 0.399, 0.2829, 0.2966, 0.3709, 0.2966, 0.1543, 0.4892, 0.08905, 0.4892, 0.08905, 0.4013, 0.1543, 0.4013, 0.7108, 0.5786, 0.7108, 0.5722, 0.8676, 0.5726, 0.8676, 0.579, 0.1543, 0.494, 0.08905, 0.494, 0.08905, 0.4892, 0.1543, 0.4892, 0.7024, 0.5786, 0.7024, 0.5722, 0.7108, 0.5722, 0.7108, 0.5786, 0.2727, 0.102, 0.2727, 0.1088, 0.2614, 0.1088, 0.2614, 0.102, 0.8753, 0.579, 0.8753, 0.5726, 0.8859, 0.5726, 0.8859, 0.579, 0.9439, 0.8291, 0.9439, 0.9388, 0.9295, 0.9388, 0.9295, 0.8291, 0.9439, 0.8291, 0.9295, 0.8291, 0.9295, 0.8119, 0.9439, 0.8119, 0.4785, 0.102, 0.4785, 0.1088, 0.3756, 0.1088, 0.3756, 0.102, 0.8676, 0.579, 0.8676, 0.5726, 0.8753, 0.5726, 0.8753, 0.579, 0.3474, 0.236, 0.2959, 0.236, 0.2959, 0.1707, 0.3474, 0.1707, 0.1543, 0.397, 0.08905, 0.397, 0.08905, 0.391, 0.1543, 0.391, 0.3474, 0.236, 0.3474, 0.1707, 0.3555, 0.1707, 0.3555, 0.236, 0.7905, 0.7878, 0.9295, 0.7878, 0.9295, 0.8119, 0.7905, 0.8119, 0.1543, 0.5969, 0.08905, 0.5969, 0.08905, 0.494, 0.1543, 0.494, 0.1543, 0.4013, 0.08905, 0.4013, 0.08905, 0.397, 0.1543, 0.397, 0.4247, 0.4837, 0.4247, 0.5716, 0.4045, 0.5716, 0.4045, 0.4837, 0.7108, 0.2115, 0.8679, 0.2102, 0.868, 0.219, 0.7109, 0.2203, 0.4247, 0.479, 0.4247, 0.4837, 0.4045, 0.4837, 0.4045, 0.479, 0.7024, 0.2116, 0.7108, 0.2115, 0.7109, 0.2203, 0.7024, 0.2204, 0.2727, 0.4899, 0.2614, 0.4899, 0.2614, 0.4672, 0.2727, 0.4672, 0.8757, 0.2101, 0.8864, 0.2101, 0.8865, 0.2189, 0.8758, 0.219, 0.06924, 0.8291, 0.1177, 0.8291, 0.1177, 0.9388, 0.06924, 0.9388, 0.06924, 0.8291, 0.06924, 0.8119, 0.1177, 0.8119, 0.1177, 0.8291, 0.4785, 0.4899, 0.3756, 0.4899, 0.3756, 0.4672, 0.4785, 0.4672, 0.8679, 0.2102, 0.8757, 0.2101, 0.8758, 0.219, 0.868, 0.219, 0.3474, 0.509, 0.3474, 0.5292, 0.2959, 0.5292, 0.2959, 0.509, 0.4247, 0.576, 0.4247, 0.5819, 0.4045, 0.5819, 0.4045, 0.576, 0.3474, 0.509, 0.3555, 0.509, 0.3555, 0.5292, 0.3474, 0.5292, 0.1606, 0.7878, 0.1606, 0.8119, 0.1177, 0.8119, 0.1177, 0.7878, 0.4247, 0.3761, 0.4247, 0.479, 0.4045, 0.479, 0.4045, 0.3761, 0.4247, 0.5716, 0.4247, 0.576, 0.4045, 0.576, 0.4045, 0.5716, 0.4273, 0.5716, 0.4273, 0.576, 0.4247, 0.576, 0.4247, 0.5716, 0.4273, 0.3761, 0.4273, 0.479, 0.4247, 0.479, 0.4247, 0.3761, 0.1661, 0.7878, 0.1661, 0.8119, 0.1606, 0.8119, 0.1606, 0.7878, 0.3474, 0.5064, 0.3555, 0.5064, 0.3555, 0.509, 0.3474, 0.509, 0.4273, 0.576, 0.4273, 0.5819, 0.4247, 0.5819, 0.4247, 0.576, 0.3474, 0.5064, 0.3474, 0.509, 0.2959, 0.509, 0.2959, 0.5064, 0.4273, 0.479, 0.4273, 0.4837, 0.4247, 0.4837, 0.4247, 0.479, 0.4273, 0.4837, 0.4273, 0.5716, 0.4247, 0.5716, 0.4247, 0.4837, 0.3709, 0.4672, 0.2829, 0.4672, 0.2829, 0.447, 0.3709, 0.447, 0.7024, 0.2204, 0.7109, 0.2203, 0.7113, 0.2809, 0.7029, 0.2809, 0.2727, 0.4672, 0.2614, 0.4672, 0.2614, 0.447, 0.2727, 0.447, 0.8758, 0.219, 0.8865, 0.2189, 0.8867, 0.28, 0.8758, 0.28, 0.1177, 0.8291, 0.1606, 0.8291, 0.1606, 0.9388, 0.1177, 0.9388, 0.1177, 0.8291, 0.1177, 0.8119, 0.1606, 0.8119, 0.1606, 0.8291, 0.4785, 0.4672, 0.3756, 0.4672, 0.3756, 0.447, 0.4785, 0.447, 0.2829, 0.4672, 0.2786, 0.4672, 0.2786, 0.447, 0.2829, 0.447, 0.1647, 0.4013, 0.1543, 0.4013, 0.1543, 0.397, 0.1647, 0.397, 0.1647, 0.5969, 0.1543, 0.5969, 0.1543, 0.494, 0.1647, 0.494, 0.7682, 0.7878, 0.7905, 0.7878, 0.7905, 0.8119, 0.7682, 0.8119, 0.3474, 0.2464, 0.3474, 0.236, 0.3555, 0.236, 0.3555, 0.2464, 0.1647, 0.397, 0.1543, 0.397, 0.1543, 0.391, 0.1647, 0.391, 0.3474, 0.2464, 0.2959, 0.2464, 0.2959, 0.236, 0.3474, 0.236, 0.1647, 0.494, 0.1543, 0.494, 0.1543, 0.4892, 0.1647, 0.4892, 0.1647, 0.4892, 0.1543, 0.4892, 0.1543, 0.4013, 0.1647, 0.4013, 0.3709, 0.1088, 0.3709, 0.174, 0.2829, 0.174, 0.2829, 0.1088, 0.7024, 0.5722, 0.7025, 0.5105, 0.711, 0.5105, 0.7108, 0.5722, 0.2727, 0.1088, 0.2727, 0.174, 0.2614, 0.174, 0.2614, 0.1088, 0.8753, 0.5726, 0.8755, 0.5109, 0.8861, 0.5109, 0.8859, 0.5726, 0.9295, 0.8291, 0.9295, 0.9388, 0.7905, 0.9388, 0.7905, 0.8291, 0.9295, 0.8291, 0.7905, 0.8291, 0.7905, 0.8119, 0.9295, 0.8119, 0.4785, 0.1088, 0.4785, 0.174, 0.3756, 0.174, 0.3756, 0.1088, 0.2829, 0.1088, 0.2829, 0.174, 0.2786, 0.174, 0.2786, 0.1088])
me_cube_001.materials.append(mat_table_1)
me_cube_001.update()

# ---- objects
ob_table_1 = bpy.data.objects.new('Table 1', me_cube_001)

# ---- transforms, parenting, visibility, modifiers, constraints
ob_table_1.location = (0.0, 0.0, 0.0)

# ---- collection membership
col_collection.objects.link(ob_table_1)

# ---- scene / render settings (as saved in the file)
scene.frame_start = 1; scene.frame_end = 250; scene.frame_set(1)
scene.render.engine = 'BLENDER_EEVEE_NEXT'
scene.cycles.sampling_pattern = 'TABULATED_SOBOL'
bpy.context.view_layer.update()

# ---- added for rendering (the .blend has no active camera and no usable light): camera, sun
cam_auto = bpy.data.cameras.new('AutoCamera')
cam_auto.lens = 50.0
cam_auto.sensor_width = 36.0
cam_auto.clip_end = 1000.0
ob_auto_camera = bpy.data.objects.new('AutoCamera', cam_auto)
scene.collection.objects.link(ob_auto_camera)
ob_auto_camera.location = (1.51241, -1.83484, 1.62407)
ob_auto_camera.rotation_euler = (1.09748, -7.21219e-08, 0.694738)
scene.camera = ob_auto_camera
light_auto_sun = bpy.data.lights.new('AutoSun', 'SUN')
light_auto_sun.energy = 3.0
light_auto_sun.angle = 0.0523599
ob_auto_sun = bpy.data.objects.new('AutoSun', light_auto_sun)
scene.collection.objects.link(ob_auto_sun)
ob_auto_sun.rotation_euler = (0.872665, 0.174533, 0.523599)
bpy.context.view_layer.update()

